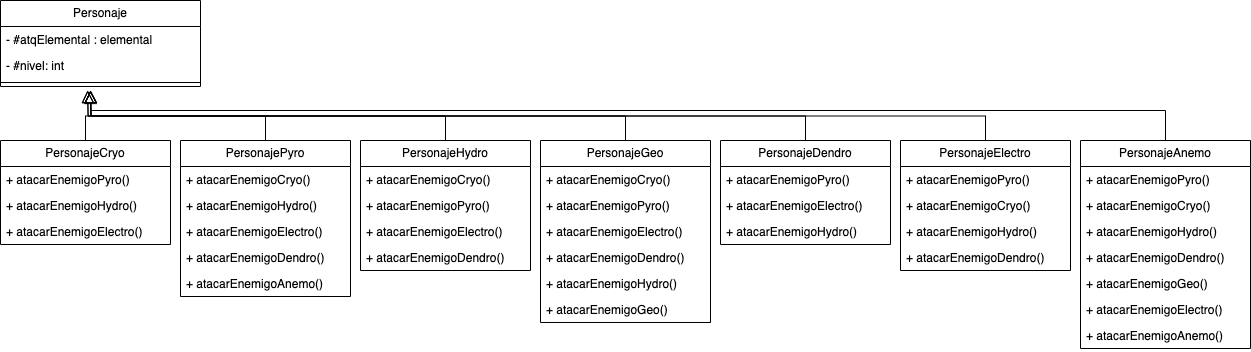

The diagram above was exported from draw.io. Its source (the exported page's mxGraphModel, read from the mxfile embedded in the PNG):
<mxGraphModel dx="521" dy="624" grid="1" gridSize="10" guides="1" tooltips="1" connect="1" arrows="1" fold="1" page="1" pageScale="1" pageWidth="827" pageHeight="1169" math="0" shadow="0">
  <root>
    <mxCell id="WIyWlLk6GJQsqaUBKTNV-0" />
    <mxCell id="WIyWlLk6GJQsqaUBKTNV-1" parent="WIyWlLk6GJQsqaUBKTNV-0" />
    <mxCell id="Yx8h3G6ukFuQyVTeNbyx-126" value="Personaje" style="swimlane;fontStyle=0;childLayout=stackLayout;horizontal=1;startSize=26;fillColor=none;horizontalStack=0;resizeParent=1;resizeParentMax=0;resizeLast=0;collapsible=1;marginBottom=0;whiteSpace=wrap;html=1;" vertex="1" parent="WIyWlLk6GJQsqaUBKTNV-1">
      <mxGeometry x="380" y="270" width="200" height="86" as="geometry">
        <mxRectangle x="380" y="270" width="90" height="30" as="alternateBounds" />
      </mxGeometry>
    </mxCell>
    <mxCell id="Yx8h3G6ukFuQyVTeNbyx-131" value="- #atqElemental : elemental&amp;nbsp;&lt;br&gt;" style="text;strokeColor=none;fillColor=none;align=left;verticalAlign=top;spacingLeft=4;spacingRight=4;overflow=hidden;rotatable=0;points=[[0,0.5],[1,0.5]];portConstraint=eastwest;whiteSpace=wrap;html=1;" vertex="1" parent="Yx8h3G6ukFuQyVTeNbyx-126">
      <mxGeometry y="26" width="200" height="26" as="geometry" />
    </mxCell>
    <mxCell id="Yx8h3G6ukFuQyVTeNbyx-137" value="- #nivel: int&amp;nbsp;" style="text;strokeColor=none;fillColor=none;align=left;verticalAlign=top;spacingLeft=4;spacingRight=4;overflow=hidden;rotatable=0;points=[[0,0.5],[1,0.5]];portConstraint=eastwest;whiteSpace=wrap;html=1;" vertex="1" parent="Yx8h3G6ukFuQyVTeNbyx-126">
      <mxGeometry y="52" width="200" height="26" as="geometry" />
    </mxCell>
    <mxCell id="Yx8h3G6ukFuQyVTeNbyx-130" value="" style="line;strokeWidth=1;fillColor=none;align=left;verticalAlign=middle;spacingTop=-1;spacingLeft=3;spacingRight=3;rotatable=0;labelPosition=right;points=[];portConstraint=eastwest;strokeColor=inherit;" vertex="1" parent="Yx8h3G6ukFuQyVTeNbyx-126">
      <mxGeometry y="78" width="200" height="8" as="geometry" />
    </mxCell>
    <mxCell id="Yx8h3G6ukFuQyVTeNbyx-189" style="edgeStyle=orthogonalEdgeStyle;rounded=0;orthogonalLoop=1;jettySize=auto;html=1;exitX=0.5;exitY=0;exitDx=0;exitDy=0;endArrow=block;endFill=0;endSize=10;" edge="1" parent="WIyWlLk6GJQsqaUBKTNV-1" source="Yx8h3G6ukFuQyVTeNbyx-139">
      <mxGeometry relative="1" as="geometry">
        <mxPoint x="470" y="360" as="targetPoint" />
      </mxGeometry>
    </mxCell>
    <mxCell id="Yx8h3G6ukFuQyVTeNbyx-139" value="PersonajeCryo" style="swimlane;fontStyle=0;childLayout=stackLayout;horizontal=1;startSize=26;fillColor=none;horizontalStack=0;resizeParent=1;resizeParentMax=0;resizeLast=0;collapsible=1;marginBottom=0;whiteSpace=wrap;html=1;" vertex="1" parent="WIyWlLk6GJQsqaUBKTNV-1">
      <mxGeometry x="380" y="410" width="170" height="104" as="geometry" />
    </mxCell>
    <mxCell id="Yx8h3G6ukFuQyVTeNbyx-140" value="+ atacarEnemigoPyro()" style="text;strokeColor=none;fillColor=none;align=left;verticalAlign=top;spacingLeft=4;spacingRight=4;overflow=hidden;rotatable=0;points=[[0,0.5],[1,0.5]];portConstraint=eastwest;whiteSpace=wrap;html=1;" vertex="1" parent="Yx8h3G6ukFuQyVTeNbyx-139">
      <mxGeometry y="26" width="170" height="26" as="geometry" />
    </mxCell>
    <mxCell id="Yx8h3G6ukFuQyVTeNbyx-141" value="+ atacarEnemigoHydro()" style="text;strokeColor=none;fillColor=none;align=left;verticalAlign=top;spacingLeft=4;spacingRight=4;overflow=hidden;rotatable=0;points=[[0,0.5],[1,0.5]];portConstraint=eastwest;whiteSpace=wrap;html=1;" vertex="1" parent="Yx8h3G6ukFuQyVTeNbyx-139">
      <mxGeometry y="52" width="170" height="26" as="geometry" />
    </mxCell>
    <mxCell id="Yx8h3G6ukFuQyVTeNbyx-142" value="+ atacarEnemigoElectro()" style="text;strokeColor=none;fillColor=none;align=left;verticalAlign=top;spacingLeft=4;spacingRight=4;overflow=hidden;rotatable=0;points=[[0,0.5],[1,0.5]];portConstraint=eastwest;whiteSpace=wrap;html=1;" vertex="1" parent="Yx8h3G6ukFuQyVTeNbyx-139">
      <mxGeometry y="78" width="170" height="26" as="geometry" />
    </mxCell>
    <mxCell id="Yx8h3G6ukFuQyVTeNbyx-188" style="edgeStyle=orthogonalEdgeStyle;rounded=0;orthogonalLoop=1;jettySize=auto;html=1;exitX=0.5;exitY=0;exitDx=0;exitDy=0;endArrow=block;endFill=0;endSize=10;" edge="1" parent="WIyWlLk6GJQsqaUBKTNV-1" source="Yx8h3G6ukFuQyVTeNbyx-143">
      <mxGeometry relative="1" as="geometry">
        <mxPoint x="470" y="360" as="targetPoint" />
      </mxGeometry>
    </mxCell>
    <mxCell id="Yx8h3G6ukFuQyVTeNbyx-143" value="PersonajePyro" style="swimlane;fontStyle=0;childLayout=stackLayout;horizontal=1;startSize=26;fillColor=none;horizontalStack=0;resizeParent=1;resizeParentMax=0;resizeLast=0;collapsible=1;marginBottom=0;whiteSpace=wrap;html=1;" vertex="1" parent="WIyWlLk6GJQsqaUBKTNV-1">
      <mxGeometry x="560" y="410" width="170" height="156" as="geometry" />
    </mxCell>
    <mxCell id="Yx8h3G6ukFuQyVTeNbyx-144" value="+ atacarEnemigoCryo()" style="text;strokeColor=none;fillColor=none;align=left;verticalAlign=top;spacingLeft=4;spacingRight=4;overflow=hidden;rotatable=0;points=[[0,0.5],[1,0.5]];portConstraint=eastwest;whiteSpace=wrap;html=1;" vertex="1" parent="Yx8h3G6ukFuQyVTeNbyx-143">
      <mxGeometry y="26" width="170" height="26" as="geometry" />
    </mxCell>
    <mxCell id="Yx8h3G6ukFuQyVTeNbyx-145" value="+ atacarEnemigoHydro()" style="text;strokeColor=none;fillColor=none;align=left;verticalAlign=top;spacingLeft=4;spacingRight=4;overflow=hidden;rotatable=0;points=[[0,0.5],[1,0.5]];portConstraint=eastwest;whiteSpace=wrap;html=1;" vertex="1" parent="Yx8h3G6ukFuQyVTeNbyx-143">
      <mxGeometry y="52" width="170" height="26" as="geometry" />
    </mxCell>
    <mxCell id="Yx8h3G6ukFuQyVTeNbyx-146" value="+ atacarEnemigoElectro()" style="text;strokeColor=none;fillColor=none;align=left;verticalAlign=top;spacingLeft=4;spacingRight=4;overflow=hidden;rotatable=0;points=[[0,0.5],[1,0.5]];portConstraint=eastwest;whiteSpace=wrap;html=1;" vertex="1" parent="Yx8h3G6ukFuQyVTeNbyx-143">
      <mxGeometry y="78" width="170" height="26" as="geometry" />
    </mxCell>
    <mxCell id="Yx8h3G6ukFuQyVTeNbyx-147" value="+ atacarEnemigoDendro()" style="text;strokeColor=none;fillColor=none;align=left;verticalAlign=top;spacingLeft=4;spacingRight=4;overflow=hidden;rotatable=0;points=[[0,0.5],[1,0.5]];portConstraint=eastwest;whiteSpace=wrap;html=1;" vertex="1" parent="Yx8h3G6ukFuQyVTeNbyx-143">
      <mxGeometry y="104" width="170" height="26" as="geometry" />
    </mxCell>
    <mxCell id="Yx8h3G6ukFuQyVTeNbyx-148" value="+ atacarEnemigoAnemo()" style="text;strokeColor=none;fillColor=none;align=left;verticalAlign=top;spacingLeft=4;spacingRight=4;overflow=hidden;rotatable=0;points=[[0,0.5],[1,0.5]];portConstraint=eastwest;whiteSpace=wrap;html=1;" vertex="1" parent="Yx8h3G6ukFuQyVTeNbyx-143">
      <mxGeometry y="130" width="170" height="26" as="geometry" />
    </mxCell>
    <mxCell id="Yx8h3G6ukFuQyVTeNbyx-187" style="edgeStyle=orthogonalEdgeStyle;rounded=0;orthogonalLoop=1;jettySize=auto;html=1;exitX=0.5;exitY=0;exitDx=0;exitDy=0;endArrow=block;endFill=0;endSize=10;" edge="1" parent="WIyWlLk6GJQsqaUBKTNV-1" source="Yx8h3G6ukFuQyVTeNbyx-149">
      <mxGeometry relative="1" as="geometry">
        <mxPoint x="470" y="360" as="targetPoint" />
      </mxGeometry>
    </mxCell>
    <mxCell id="Yx8h3G6ukFuQyVTeNbyx-149" value="PersonajeHydro" style="swimlane;fontStyle=0;childLayout=stackLayout;horizontal=1;startSize=26;fillColor=none;horizontalStack=0;resizeParent=1;resizeParentMax=0;resizeLast=0;collapsible=1;marginBottom=0;whiteSpace=wrap;html=1;" vertex="1" parent="WIyWlLk6GJQsqaUBKTNV-1">
      <mxGeometry x="740" y="410" width="170" height="130" as="geometry" />
    </mxCell>
    <mxCell id="Yx8h3G6ukFuQyVTeNbyx-150" value="+ atacarEnemigoCryo()" style="text;strokeColor=none;fillColor=none;align=left;verticalAlign=top;spacingLeft=4;spacingRight=4;overflow=hidden;rotatable=0;points=[[0,0.5],[1,0.5]];portConstraint=eastwest;whiteSpace=wrap;html=1;" vertex="1" parent="Yx8h3G6ukFuQyVTeNbyx-149">
      <mxGeometry y="26" width="170" height="26" as="geometry" />
    </mxCell>
    <mxCell id="Yx8h3G6ukFuQyVTeNbyx-151" value="+ atacarEnemigoPyro()" style="text;strokeColor=none;fillColor=none;align=left;verticalAlign=top;spacingLeft=4;spacingRight=4;overflow=hidden;rotatable=0;points=[[0,0.5],[1,0.5]];portConstraint=eastwest;whiteSpace=wrap;html=1;" vertex="1" parent="Yx8h3G6ukFuQyVTeNbyx-149">
      <mxGeometry y="52" width="170" height="26" as="geometry" />
    </mxCell>
    <mxCell id="Yx8h3G6ukFuQyVTeNbyx-152" value="+ atacarEnemigoElectro()" style="text;strokeColor=none;fillColor=none;align=left;verticalAlign=top;spacingLeft=4;spacingRight=4;overflow=hidden;rotatable=0;points=[[0,0.5],[1,0.5]];portConstraint=eastwest;whiteSpace=wrap;html=1;" vertex="1" parent="Yx8h3G6ukFuQyVTeNbyx-149">
      <mxGeometry y="78" width="170" height="26" as="geometry" />
    </mxCell>
    <mxCell id="Yx8h3G6ukFuQyVTeNbyx-153" value="+ atacarEnemigoDendro()" style="text;strokeColor=none;fillColor=none;align=left;verticalAlign=top;spacingLeft=4;spacingRight=4;overflow=hidden;rotatable=0;points=[[0,0.5],[1,0.5]];portConstraint=eastwest;whiteSpace=wrap;html=1;" vertex="1" parent="Yx8h3G6ukFuQyVTeNbyx-149">
      <mxGeometry y="104" width="170" height="26" as="geometry" />
    </mxCell>
    <mxCell id="Yx8h3G6ukFuQyVTeNbyx-186" style="edgeStyle=orthogonalEdgeStyle;rounded=0;orthogonalLoop=1;jettySize=auto;html=1;exitX=0.5;exitY=0;exitDx=0;exitDy=0;endArrow=block;endFill=0;endSize=10;" edge="1" parent="WIyWlLk6GJQsqaUBKTNV-1" source="Yx8h3G6ukFuQyVTeNbyx-155">
      <mxGeometry relative="1" as="geometry">
        <mxPoint x="467.1326077368952" y="360" as="targetPoint" />
      </mxGeometry>
    </mxCell>
    <mxCell id="Yx8h3G6ukFuQyVTeNbyx-155" value="PersonajeGeo" style="swimlane;fontStyle=0;childLayout=stackLayout;horizontal=1;startSize=26;fillColor=none;horizontalStack=0;resizeParent=1;resizeParentMax=0;resizeLast=0;collapsible=1;marginBottom=0;whiteSpace=wrap;html=1;" vertex="1" parent="WIyWlLk6GJQsqaUBKTNV-1">
      <mxGeometry x="920" y="410" width="170" height="182" as="geometry" />
    </mxCell>
    <mxCell id="Yx8h3G6ukFuQyVTeNbyx-156" value="+ atacarEnemigoCryo()" style="text;strokeColor=none;fillColor=none;align=left;verticalAlign=top;spacingLeft=4;spacingRight=4;overflow=hidden;rotatable=0;points=[[0,0.5],[1,0.5]];portConstraint=eastwest;whiteSpace=wrap;html=1;" vertex="1" parent="Yx8h3G6ukFuQyVTeNbyx-155">
      <mxGeometry y="26" width="170" height="26" as="geometry" />
    </mxCell>
    <mxCell id="Yx8h3G6ukFuQyVTeNbyx-157" value="+ atacarEnemigoPyro()" style="text;strokeColor=none;fillColor=none;align=left;verticalAlign=top;spacingLeft=4;spacingRight=4;overflow=hidden;rotatable=0;points=[[0,0.5],[1,0.5]];portConstraint=eastwest;whiteSpace=wrap;html=1;" vertex="1" parent="Yx8h3G6ukFuQyVTeNbyx-155">
      <mxGeometry y="52" width="170" height="26" as="geometry" />
    </mxCell>
    <mxCell id="Yx8h3G6ukFuQyVTeNbyx-158" value="+ atacarEnemigoElectro()" style="text;strokeColor=none;fillColor=none;align=left;verticalAlign=top;spacingLeft=4;spacingRight=4;overflow=hidden;rotatable=0;points=[[0,0.5],[1,0.5]];portConstraint=eastwest;whiteSpace=wrap;html=1;" vertex="1" parent="Yx8h3G6ukFuQyVTeNbyx-155">
      <mxGeometry y="78" width="170" height="26" as="geometry" />
    </mxCell>
    <mxCell id="Yx8h3G6ukFuQyVTeNbyx-159" value="+ atacarEnemigoDendro()" style="text;strokeColor=none;fillColor=none;align=left;verticalAlign=top;spacingLeft=4;spacingRight=4;overflow=hidden;rotatable=0;points=[[0,0.5],[1,0.5]];portConstraint=eastwest;whiteSpace=wrap;html=1;" vertex="1" parent="Yx8h3G6ukFuQyVTeNbyx-155">
      <mxGeometry y="104" width="170" height="26" as="geometry" />
    </mxCell>
    <mxCell id="Yx8h3G6ukFuQyVTeNbyx-160" value="+ atacarEnemigoHydro()" style="text;strokeColor=none;fillColor=none;align=left;verticalAlign=top;spacingLeft=4;spacingRight=4;overflow=hidden;rotatable=0;points=[[0,0.5],[1,0.5]];portConstraint=eastwest;whiteSpace=wrap;html=1;" vertex="1" parent="Yx8h3G6ukFuQyVTeNbyx-155">
      <mxGeometry y="130" width="170" height="26" as="geometry" />
    </mxCell>
    <mxCell id="Yx8h3G6ukFuQyVTeNbyx-161" value="+ atacarEnemigoGeo()" style="text;strokeColor=none;fillColor=none;align=left;verticalAlign=top;spacingLeft=4;spacingRight=4;overflow=hidden;rotatable=0;points=[[0,0.5],[1,0.5]];portConstraint=eastwest;whiteSpace=wrap;html=1;" vertex="1" parent="Yx8h3G6ukFuQyVTeNbyx-155">
      <mxGeometry y="156" width="170" height="26" as="geometry" />
    </mxCell>
    <mxCell id="Yx8h3G6ukFuQyVTeNbyx-185" style="edgeStyle=orthogonalEdgeStyle;rounded=0;orthogonalLoop=1;jettySize=auto;html=1;exitX=0.5;exitY=0;exitDx=0;exitDy=0;endArrow=block;endFill=0;endSize=10;" edge="1" parent="WIyWlLk6GJQsqaUBKTNV-1" source="Yx8h3G6ukFuQyVTeNbyx-162">
      <mxGeometry relative="1" as="geometry">
        <mxPoint x="467.1326077368952" y="360" as="targetPoint" />
      </mxGeometry>
    </mxCell>
    <mxCell id="Yx8h3G6ukFuQyVTeNbyx-162" value="PersonajeDendro" style="swimlane;fontStyle=0;childLayout=stackLayout;horizontal=1;startSize=26;fillColor=none;horizontalStack=0;resizeParent=1;resizeParentMax=0;resizeLast=0;collapsible=1;marginBottom=0;whiteSpace=wrap;html=1;" vertex="1" parent="WIyWlLk6GJQsqaUBKTNV-1">
      <mxGeometry x="1100" y="410" width="170" height="104" as="geometry" />
    </mxCell>
    <mxCell id="Yx8h3G6ukFuQyVTeNbyx-164" value="+ atacarEnemigoPyro()" style="text;strokeColor=none;fillColor=none;align=left;verticalAlign=top;spacingLeft=4;spacingRight=4;overflow=hidden;rotatable=0;points=[[0,0.5],[1,0.5]];portConstraint=eastwest;whiteSpace=wrap;html=1;" vertex="1" parent="Yx8h3G6ukFuQyVTeNbyx-162">
      <mxGeometry y="26" width="170" height="26" as="geometry" />
    </mxCell>
    <mxCell id="Yx8h3G6ukFuQyVTeNbyx-165" value="+ atacarEnemigoElectro()" style="text;strokeColor=none;fillColor=none;align=left;verticalAlign=top;spacingLeft=4;spacingRight=4;overflow=hidden;rotatable=0;points=[[0,0.5],[1,0.5]];portConstraint=eastwest;whiteSpace=wrap;html=1;" vertex="1" parent="Yx8h3G6ukFuQyVTeNbyx-162">
      <mxGeometry y="52" width="170" height="26" as="geometry" />
    </mxCell>
    <mxCell id="Yx8h3G6ukFuQyVTeNbyx-167" value="+ atacarEnemigoHydro()" style="text;strokeColor=none;fillColor=none;align=left;verticalAlign=top;spacingLeft=4;spacingRight=4;overflow=hidden;rotatable=0;points=[[0,0.5],[1,0.5]];portConstraint=eastwest;whiteSpace=wrap;html=1;" vertex="1" parent="Yx8h3G6ukFuQyVTeNbyx-162">
      <mxGeometry y="78" width="170" height="26" as="geometry" />
    </mxCell>
    <mxCell id="Yx8h3G6ukFuQyVTeNbyx-184" style="edgeStyle=orthogonalEdgeStyle;rounded=0;orthogonalLoop=1;jettySize=auto;html=1;exitX=0.5;exitY=0;exitDx=0;exitDy=0;endArrow=block;endFill=0;endSize=10;" edge="1" parent="WIyWlLk6GJQsqaUBKTNV-1" source="Yx8h3G6ukFuQyVTeNbyx-169">
      <mxGeometry relative="1" as="geometry">
        <mxPoint x="470" y="360" as="targetPoint" />
      </mxGeometry>
    </mxCell>
    <mxCell id="Yx8h3G6ukFuQyVTeNbyx-169" value="PersonajeElectro" style="swimlane;fontStyle=0;childLayout=stackLayout;horizontal=1;startSize=26;fillColor=none;horizontalStack=0;resizeParent=1;resizeParentMax=0;resizeLast=0;collapsible=1;marginBottom=0;whiteSpace=wrap;html=1;" vertex="1" parent="WIyWlLk6GJQsqaUBKTNV-1">
      <mxGeometry x="1280" y="410" width="170" height="130" as="geometry" />
    </mxCell>
    <mxCell id="Yx8h3G6ukFuQyVTeNbyx-170" value="+ atacarEnemigoPyro()" style="text;strokeColor=none;fillColor=none;align=left;verticalAlign=top;spacingLeft=4;spacingRight=4;overflow=hidden;rotatable=0;points=[[0,0.5],[1,0.5]];portConstraint=eastwest;whiteSpace=wrap;html=1;" vertex="1" parent="Yx8h3G6ukFuQyVTeNbyx-169">
      <mxGeometry y="26" width="170" height="26" as="geometry" />
    </mxCell>
    <mxCell id="Yx8h3G6ukFuQyVTeNbyx-171" value="+ atacarEnemigoCryo()" style="text;strokeColor=none;fillColor=none;align=left;verticalAlign=top;spacingLeft=4;spacingRight=4;overflow=hidden;rotatable=0;points=[[0,0.5],[1,0.5]];portConstraint=eastwest;whiteSpace=wrap;html=1;" vertex="1" parent="Yx8h3G6ukFuQyVTeNbyx-169">
      <mxGeometry y="52" width="170" height="26" as="geometry" />
    </mxCell>
    <mxCell id="Yx8h3G6ukFuQyVTeNbyx-172" value="+ atacarEnemigoHydro()" style="text;strokeColor=none;fillColor=none;align=left;verticalAlign=top;spacingLeft=4;spacingRight=4;overflow=hidden;rotatable=0;points=[[0,0.5],[1,0.5]];portConstraint=eastwest;whiteSpace=wrap;html=1;" vertex="1" parent="Yx8h3G6ukFuQyVTeNbyx-169">
      <mxGeometry y="78" width="170" height="26" as="geometry" />
    </mxCell>
    <mxCell id="Yx8h3G6ukFuQyVTeNbyx-173" value="+ atacarEnemigoDendro()" style="text;strokeColor=none;fillColor=none;align=left;verticalAlign=top;spacingLeft=4;spacingRight=4;overflow=hidden;rotatable=0;points=[[0,0.5],[1,0.5]];portConstraint=eastwest;whiteSpace=wrap;html=1;" vertex="1" parent="Yx8h3G6ukFuQyVTeNbyx-169">
      <mxGeometry y="104" width="170" height="26" as="geometry" />
    </mxCell>
    <mxCell id="Yx8h3G6ukFuQyVTeNbyx-175" value="PersonajeAnemo" style="swimlane;fontStyle=0;childLayout=stackLayout;horizontal=1;startSize=26;fillColor=none;horizontalStack=0;resizeParent=1;resizeParentMax=0;resizeLast=0;collapsible=1;marginBottom=0;whiteSpace=wrap;html=1;" vertex="1" parent="WIyWlLk6GJQsqaUBKTNV-1">
      <mxGeometry x="1460" y="410" width="170" height="208" as="geometry" />
    </mxCell>
    <mxCell id="Yx8h3G6ukFuQyVTeNbyx-176" value="+ atacarEnemigoPyro()" style="text;strokeColor=none;fillColor=none;align=left;verticalAlign=top;spacingLeft=4;spacingRight=4;overflow=hidden;rotatable=0;points=[[0,0.5],[1,0.5]];portConstraint=eastwest;whiteSpace=wrap;html=1;" vertex="1" parent="Yx8h3G6ukFuQyVTeNbyx-175">
      <mxGeometry y="26" width="170" height="26" as="geometry" />
    </mxCell>
    <mxCell id="Yx8h3G6ukFuQyVTeNbyx-177" value="+ atacarEnemigoCryo()" style="text;strokeColor=none;fillColor=none;align=left;verticalAlign=top;spacingLeft=4;spacingRight=4;overflow=hidden;rotatable=0;points=[[0,0.5],[1,0.5]];portConstraint=eastwest;whiteSpace=wrap;html=1;" vertex="1" parent="Yx8h3G6ukFuQyVTeNbyx-175">
      <mxGeometry y="52" width="170" height="26" as="geometry" />
    </mxCell>
    <mxCell id="Yx8h3G6ukFuQyVTeNbyx-178" value="+ atacarEnemigoHydro()" style="text;strokeColor=none;fillColor=none;align=left;verticalAlign=top;spacingLeft=4;spacingRight=4;overflow=hidden;rotatable=0;points=[[0,0.5],[1,0.5]];portConstraint=eastwest;whiteSpace=wrap;html=1;" vertex="1" parent="Yx8h3G6ukFuQyVTeNbyx-175">
      <mxGeometry y="78" width="170" height="26" as="geometry" />
    </mxCell>
    <mxCell id="Yx8h3G6ukFuQyVTeNbyx-179" value="+ atacarEnemigoDendro()" style="text;strokeColor=none;fillColor=none;align=left;verticalAlign=top;spacingLeft=4;spacingRight=4;overflow=hidden;rotatable=0;points=[[0,0.5],[1,0.5]];portConstraint=eastwest;whiteSpace=wrap;html=1;" vertex="1" parent="Yx8h3G6ukFuQyVTeNbyx-175">
      <mxGeometry y="104" width="170" height="26" as="geometry" />
    </mxCell>
    <mxCell id="Yx8h3G6ukFuQyVTeNbyx-180" value="+ atacarEnemigoGeo()" style="text;strokeColor=none;fillColor=none;align=left;verticalAlign=top;spacingLeft=4;spacingRight=4;overflow=hidden;rotatable=0;points=[[0,0.5],[1,0.5]];portConstraint=eastwest;whiteSpace=wrap;html=1;" vertex="1" parent="Yx8h3G6ukFuQyVTeNbyx-175">
      <mxGeometry y="130" width="170" height="26" as="geometry" />
    </mxCell>
    <mxCell id="Yx8h3G6ukFuQyVTeNbyx-181" value="+ atacarEnemigoElectro()" style="text;strokeColor=none;fillColor=none;align=left;verticalAlign=top;spacingLeft=4;spacingRight=4;overflow=hidden;rotatable=0;points=[[0,0.5],[1,0.5]];portConstraint=eastwest;whiteSpace=wrap;html=1;" vertex="1" parent="Yx8h3G6ukFuQyVTeNbyx-175">
      <mxGeometry y="156" width="170" height="26" as="geometry" />
    </mxCell>
    <mxCell id="Yx8h3G6ukFuQyVTeNbyx-182" value="+ atacarEnemigoAnemo()" style="text;strokeColor=none;fillColor=none;align=left;verticalAlign=top;spacingLeft=4;spacingRight=4;overflow=hidden;rotatable=0;points=[[0,0.5],[1,0.5]];portConstraint=eastwest;whiteSpace=wrap;html=1;" vertex="1" parent="Yx8h3G6ukFuQyVTeNbyx-175">
      <mxGeometry y="182" width="170" height="26" as="geometry" />
    </mxCell>
    <mxCell id="Yx8h3G6ukFuQyVTeNbyx-183" style="edgeStyle=orthogonalEdgeStyle;rounded=0;orthogonalLoop=1;jettySize=auto;html=1;exitX=0.5;exitY=0;exitDx=0;exitDy=0;entryX=0.45;entryY=1.5;entryDx=0;entryDy=0;entryPerimeter=0;endArrow=block;endFill=0;endSize=11;" edge="1" parent="WIyWlLk6GJQsqaUBKTNV-1" source="Yx8h3G6ukFuQyVTeNbyx-175" target="Yx8h3G6ukFuQyVTeNbyx-130">
      <mxGeometry relative="1" as="geometry">
        <Array as="points">
          <mxPoint x="1545" y="380" />
          <mxPoint x="470" y="380" />
        </Array>
      </mxGeometry>
    </mxCell>
  </root>
</mxGraphModel>